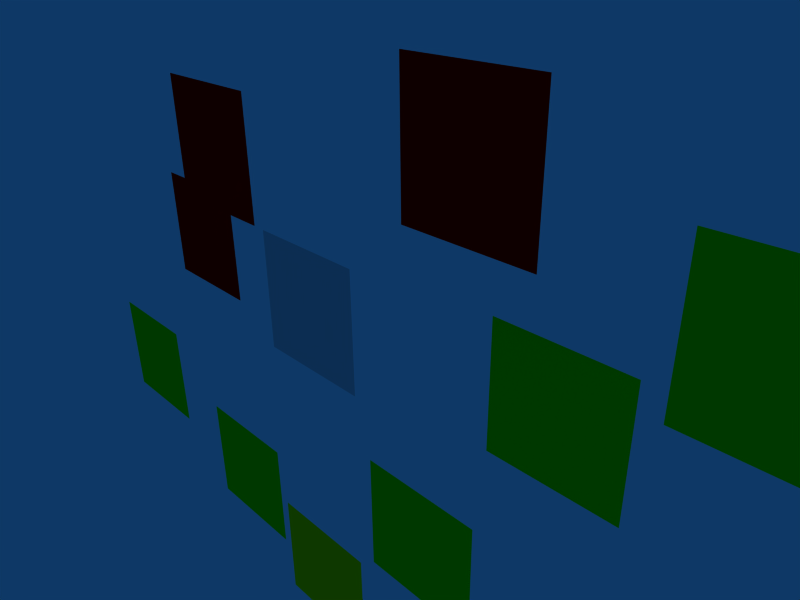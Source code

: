 # Source: manymats.blend  (saved by Blender 2.48.1; exported with 4.5.12 LTS)
import bpy
from mathutils import Matrix  # noqa: F401  (used for matrix-valued properties, if any)

bpy.ops.wm.read_factory_settings(use_empty=True)
scene = bpy.context.scene
scene.name = 'Scene'

# ---- collections
col_collection_1 = bpy.data.collections.new('Collection 1'); scene.collection.children.link(col_collection_1)

# ---- materials (node trees are filled in below, after node groups)
mat_yellowmat = bpy.data.materials.new('YellowMat')
mat_yellowmat.alpha_threshold = 0.0
mat_yellowmat.diffuse_color = (1.0, 1.0, 0.0, 1.0)
mat_yellowmat.roughness = 0.5
mat_yellowmat.line_color = (0.0, 0.0, 0.0, 1.0)
mat_redmat = bpy.data.materials.new('RedMat')
mat_redmat.alpha_threshold = 0.0
mat_redmat.diffuse_color = (1.0, 0.0, 0.0, 1.0)
mat_redmat.roughness = 0.5
mat_redmat.line_color = (0.0, 0.0, 0.0, 1.0)
mat_greenmat = bpy.data.materials.new('GreenMat')
mat_greenmat.alpha_threshold = 0.0
mat_greenmat.diffuse_color = (0.0, 1.0, 0.0, 1.0)
mat_greenmat.roughness = 0.5
mat_greenmat.line_color = (0.0, 0.0, 0.0, 1.0)
mat_material = bpy.data.materials.new('Material')
mat_material.alpha_threshold = 0.0
mat_material.diffuse_color = (0.0, 0.0, 0.8667, 1.0)
mat_material.roughness = 0.5
mat_material.line_color = (0.0, 0.0, 0.0, 1.0)

# ---- material node trees

# ---- world
world_world = bpy.data.worlds.new('World'); scene.world = world_world
world_world.color = (0.05656, 0.2208, 0.4)
world_world.use_sun_shadow = False
world_world.sun_shadow_jitter_overblur = 0.0
world_world.cycles.sampling_method = 'MANUAL'
world_world.cycles.sample_map_resolution = 256

# ---- cameras
cam_camera = bpy.data.cameras.new('Camera')
cam_camera.passepartout_alpha = 0.2
cam_camera.clip_end = 100.0
cam_camera.lens = 35.0
cam_camera.ortho_scale = 7.314
cam_camera.show_passepartout = False
cam_camera.show_safe_areas = True
cam_camera.dof.focus_distance = 0.0
cam_camera.dof.aperture_fstop = 128.0

# ---- lights
light_spot = bpy.data.lights.new('Spot', 'POINT')
light_spot.transmission_factor = 0.0
light_spot.cutoff_distance = 30.0
light_spot.energy = 100.0
light_spot.shadow_buffer_clip_start = 1.001
light_spot.shadow_soft_size = 1.0
light_spot.shadow_maximum_resolution = 0.006
light_spot.use_absolute_resolution = True
light_spot.cycles.use_multiple_importance_sampling = False

# ---- meshes
me_plane_010 = bpy.data.meshes.new('Plane.010')
me_plane_010.from_pydata([(1.0, 1.0, 0.0), (1.0, -1.0, 0.0), (-1.0, -1.0, 0.0), (-1.0, 1.0, 0.0)], [], [(0, 3, 2, 1)])
me_plane_010.materials.append(mat_yellowmat)
me_plane_010.materials.append(mat_redmat)
me_plane_010.materials.append(mat_greenmat)
me_plane_010.use_remesh_preserve_volume = False
me_plane_010.use_remesh_preserve_attributes = False
me_plane_010.use_mirror_vertex_groups = False
me_plane_010.update()
me_plane_009 = bpy.data.meshes.new('Plane.009')
me_plane_009.from_pydata([(1.0, 1.0, 0.0), (1.0, -1.0, 0.0), (-1.0, -1.0, 0.0), (-1.0, 1.0, 0.0)], [], [(0, 3, 2, 1)])
me_plane_009.materials.append(mat_material)
me_plane_009.use_remesh_preserve_volume = False
me_plane_009.use_remesh_preserve_attributes = False
me_plane_009.use_mirror_vertex_groups = False
me_plane_009.update()
me_plane_008 = bpy.data.meshes.new('Plane.008')
me_plane_008.from_pydata([(1.0, 1.0, 0.0), (1.0, -1.0, 0.0), (-1.0, -1.0, 0.0), (-1.0, 1.0, 0.0)], [], [(0, 3, 2, 1)])
me_plane_008.use_remesh_preserve_volume = False
me_plane_008.use_remesh_preserve_attributes = False
me_plane_008.use_mirror_vertex_groups = False
me_plane_008.update()
me_plane_007 = bpy.data.meshes.new('Plane.007')
me_plane_007.from_pydata([(1.0, 1.0, 0.0), (1.0, -1.0, 0.0), (-1.0, -1.0, 0.0), (-1.0, 1.0, 0.0)], [], [(0, 3, 2, 1)])
me_plane_007.materials.append(None)
me_plane_007.use_remesh_preserve_volume = False
me_plane_007.use_remesh_preserve_attributes = False
me_plane_007.use_mirror_vertex_groups = False
me_plane_007.update()
me_plane_006 = bpy.data.meshes.new('Plane.006')
me_plane_006.from_pydata([(1.0, 1.0, 0.0), (1.0, -1.0, 0.0), (-1.0, -1.0, 0.0), (-1.0, 1.0, 0.0)], [], [(0, 3, 2, 1)])
me_plane_006.materials.append(mat_greenmat)
me_plane_006.use_remesh_preserve_volume = False
me_plane_006.use_remesh_preserve_attributes = False
me_plane_006.use_mirror_vertex_groups = False
me_plane_006.update()
me_plane_003 = bpy.data.meshes.new('Plane.003')
me_plane_003.from_pydata([(1.0, 1.0, 0.0), (1.0, -1.0, 0.0), (-1.0, -1.0, 0.0), (-1.0, 1.0, 0.0)], [], [(0, 3, 2, 1)])
me_plane_003.materials.append(mat_greenmat)
me_plane_003.use_remesh_preserve_volume = False
me_plane_003.use_remesh_preserve_attributes = False
me_plane_003.use_mirror_vertex_groups = False
me_plane_003.update()
me_plane_002 = bpy.data.meshes.new('Plane.002')
me_plane_002.from_pydata([(1.0, 1.0, 0.0), (1.0, -1.0, 0.0), (-1.0, -1.0, 0.0), (-1.0, 1.0, 0.0)], [], [(0, 3, 2, 1)])
me_plane_002.materials.append(None)
me_plane_002.use_remesh_preserve_volume = False
me_plane_002.use_remesh_preserve_attributes = False
me_plane_002.use_mirror_vertex_groups = False
me_plane_002.update()
me_mesh1 = bpy.data.meshes.new('mesh1')
me_mesh1.from_pydata([(1.0, 1.0, 0.0), (1.0, -1.0, 0.0), (-1.0, -1.0, 0.0), (-1.0, 1.0, 0.0)], [], [(0, 3, 2, 1)])
me_mesh1.materials.append(mat_redmat)
me_mesh1.use_remesh_preserve_volume = False
me_mesh1.use_remesh_preserve_attributes = False
me_mesh1.use_mirror_vertex_groups = False
me_mesh1.update()
me_mesh2 = bpy.data.meshes.new('mesh2')
me_mesh2.from_pydata([(1.0, 1.0, 0.0), (1.0, -1.0, 0.0), (-1.0, -1.0, 0.0), (-1.0, 1.0, 0.0)], [], [(0, 3, 2, 1)])
me_mesh2.materials.append(None)
me_mesh2.use_remesh_preserve_volume = False
me_mesh2.use_remesh_preserve_attributes = False
me_mesh2.use_mirror_vertex_groups = False
me_mesh2.update()
me_plane_005 = bpy.data.meshes.new('Plane.005')
me_plane_005.from_pydata([(1.0, 1.0, 0.0), (1.0, -1.0, 0.0), (-1.0, -1.0, 0.0), (-1.0, 1.0, 0.0)], [], [(0, 3, 2, 1)])
me_plane_005.materials.append(mat_redmat)
me_plane_005.use_remesh_preserve_volume = False
me_plane_005.use_remesh_preserve_attributes = False
me_plane_005.use_mirror_vertex_groups = False
me_plane_005.update()
me_plane_004 = bpy.data.meshes.new('Plane.004')
me_plane_004.from_pydata([(1.0, 1.0, 0.0), (1.0, -1.0, 0.0), (-1.0, -1.0, 0.0), (-1.0, 1.0, 0.0)], [], [(0, 3, 2, 1)])
me_plane_004.materials.append(mat_greenmat)
me_plane_004.use_remesh_preserve_volume = False
me_plane_004.use_remesh_preserve_attributes = False
me_plane_004.use_mirror_vertex_groups = False
me_plane_004.update()
me_plane_001 = bpy.data.meshes.new('Plane.001')
me_plane_001.from_pydata([(1.0, 1.0, 0.0), (1.0, -1.0, 0.0), (-1.0, -1.0, 0.0), (-1.0, 1.0, 0.0)], [], [(0, 3, 2, 1)])
me_plane_001.materials.append(None)
me_plane_001.use_remesh_preserve_volume = False
me_plane_001.use_remesh_preserve_attributes = False
me_plane_001.use_mirror_vertex_groups = False
me_plane_001.update()
me_plane = bpy.data.meshes.new('Plane')
me_plane.from_pydata([(1.0, 1.0, 0.0), (1.0, -1.0, 0.0), (-1.0, -1.0, 0.0), (-1.0, 1.0, 0.0)], [], [(0, 3, 2, 1)])
me_plane.materials.append(mat_greenmat)
me_plane.use_remesh_preserve_volume = False
me_plane.use_remesh_preserve_attributes = False
me_plane.use_mirror_vertex_groups = False
me_plane.update()

# ---- objects
ob_plane_010 = bpy.data.objects.new('Plane.010', me_plane_010)
ob_plane_009 = bpy.data.objects.new('Plane.009', me_plane_009)
ob_plane_008 = bpy.data.objects.new('Plane.008', me_plane_008)
ob_plane_007 = bpy.data.objects.new('Plane.007', me_plane_007)
ob_plane_006 = bpy.data.objects.new('Plane.006', me_plane_006)
ob_plane_003 = bpy.data.objects.new('Plane.003', me_plane_003)
ob_plane_002 = bpy.data.objects.new('Plane.002', me_plane_002)
ob_o1 = bpy.data.objects.new('o1', me_mesh1)
ob_o2 = bpy.data.objects.new('o2', me_mesh2)
ob_plane_005 = bpy.data.objects.new('Plane.005', me_plane_005)
ob_plane_004 = bpy.data.objects.new('Plane.004', me_plane_004)
ob_plane_001 = bpy.data.objects.new('Plane.001', me_plane_001)
ob_plane = bpy.data.objects.new('Plane', me_plane)
ob_lamp = bpy.data.objects.new('Lamp', light_spot)
ob_camera = bpy.data.objects.new('Camera', cam_camera)

# ---- transforms, parenting, visibility, modifiers, constraints
ob_plane_010.location = (-0.8612, -0.6003, -5.085)
ob_plane_010.rotation_euler = (1.571, 0.0, 0.0)
ob_plane_010.lock_rotations_4d = False
ob_plane_010.empty_display_type = 'ARROWS'
ob_plane_010.lineart.crease_threshold = 0.0
ob_plane_009.location = (3.544, -0.6003, -4.047)
ob_plane_009.rotation_euler = (1.571, 0.0, 0.0)
ob_plane_009.lock_rotations_4d = False
ob_plane_009.empty_display_type = 'ARROWS'
ob_plane_009.lineart.crease_threshold = 0.0
ob_plane_008.location = (-0.8254, -0.6003, 0.1432)
ob_plane_008.rotation_euler = (1.571, 0.0, 0.0)
ob_plane_008.lock_rotations_4d = False
ob_plane_008.empty_display_type = 'ARROWS'
ob_plane_008.lineart.crease_threshold = 0.0
ob_plane_007.location = (-1.542, -0.6003, 5.658)
ob_plane_007.rotation_euler = (1.571, 0.0, 0.0)
ob_plane_007.lock_rotations_4d = False
ob_plane_007.empty_display_type = 'ARROWS'
ob_plane_007.lineart.crease_threshold = 0.0
ob_plane_007.material_slots[0].link = 'OBJECT'; ob_plane_007.material_slots[0].material = mat_redmat
ob_plane_006.location = (-3.046, -0.6003, -4.082)
ob_plane_006.rotation_euler = (1.571, 0.0, 0.0)
ob_plane_006.lock_rotations_4d = False
ob_plane_006.empty_display_type = 'ARROWS'
ob_plane_006.lineart.crease_threshold = 0.0
ob_plane_003.location = (-6.304, -0.6003, -3.008)
ob_plane_003.rotation_euler = (1.571, 0.0, 0.0)
ob_plane_003.lock_rotations_4d = False
ob_plane_003.empty_display_type = 'ARROWS'
ob_plane_003.lineart.crease_threshold = 0.0
ob_plane_002.parent = ob_plane_003
ob_plane_002.matrix_parent_inverse = Matrix(((1.0, 0.0, 0.0, 6.304), (0.0, -4.371e-08, 1.0, 3.008), (0.0, -1.0, -4.371e-08, -0.6003), (0.0, 0.0, 0.0, 1.0)))
ob_plane_002.location = (-3.046, -0.6003, 2.149)
ob_plane_002.rotation_euler = (1.571, 0.0, 0.0)
ob_plane_002.lock_rotations_4d = False
ob_plane_002.empty_display_type = 'ARROWS'
ob_plane_002.lineart.crease_threshold = 0.0
ob_plane_002.material_slots[0].link = 'OBJECT'; ob_plane_002.material_slots[0].material = mat_redmat
ob_o1.parent = ob_plane_003
ob_o1.matrix_parent_inverse = Matrix(((1.0, 0.0, 0.0, 6.304), (0.0, -4.371e-08, 1.0, 3.008), (0.0, -1.0, -4.371e-08, -0.6003), (0.0, 0.0, 0.0, 1.0)))
ob_o1.location = (-4.884, 0.08185, 0.0)
ob_o1.rotation_euler = (1.571, 0.0, 0.0)
ob_o1.lock_rotations_4d = False
ob_o1.empty_display_type = 'ARROWS'
ob_o1.lineart.crease_threshold = 0.0
ob_o2.location = (3.192, -0.05457, 0.0)
ob_o2.rotation_euler = (1.571, 0.0, 0.0)
ob_o2.lock_rotations_4d = False
ob_o2.empty_display_type = 'ARROWS'
ob_o2.lineart.crease_threshold = 0.0
ob_o2.material_slots[0].link = 'OBJECT'; ob_o2.material_slots[0].material = mat_greenmat
ob_plane_005.parent = ob_o2
ob_plane_005.matrix_parent_inverse = Matrix(((1.0, -0.0, 0.0, -3.192), (-5.551e-17, -4.371e-08, 1.0, -2.385e-09), (0.0, -1.0, -4.371e-08, -0.05457), (0.0, 0.0, 0.0, 1.0)))
ob_plane_005.location = (2.183, -0.6003, 3.044)
ob_plane_005.rotation_euler = (1.571, 0.0, 0.0)
ob_plane_005.lock_rotations_4d = False
ob_plane_005.empty_display_type = 'ARROWS'
ob_plane_005.lineart.crease_threshold = 0.0
ob_plane_004.parent = ob_o2
ob_plane_004.matrix_parent_inverse = Matrix(((1.0, -0.0, 0.0, -3.192), (-5.551e-17, -4.371e-08, 1.0, -2.385e-09), (0.0, -1.0, -4.371e-08, -0.05457), (0.0, 0.0, 0.0, 1.0)))
ob_plane_004.location = (5.764, -0.6003, 2.005)
ob_plane_004.rotation_euler = (1.571, 0.0, 0.0)
ob_plane_004.lock_rotations_4d = False
ob_plane_004.empty_display_type = 'ARROWS'
ob_plane_004.lineart.crease_threshold = 0.0
ob_plane_001.parent = ob_o2
ob_plane_001.matrix_parent_inverse = Matrix(((1.0, -0.0, 0.0, -3.192), (-5.551e-17, -4.371e-08, 1.0, -2.385e-09), (0.0, -1.0, -4.371e-08, -0.05457), (0.0, 0.0, 0.0, 1.0)))
ob_plane_001.location = (5.692, -0.6003, -2.435)
ob_plane_001.rotation_euler = (1.571, 0.0, 0.0)
ob_plane_001.lock_rotations_4d = False
ob_plane_001.empty_display_type = 'ARROWS'
ob_plane_001.lineart.crease_threshold = 0.0
ob_plane_001.material_slots[0].link = 'OBJECT'; ob_plane_001.material_slots[0].material = mat_greenmat
ob_plane.parent = ob_o2
ob_plane.matrix_parent_inverse = Matrix(((1.0, -0.0, 0.0, -3.192), (-5.551e-17, -4.371e-08, 1.0, -2.385e-09), (0.0, -1.0, -4.371e-08, -0.05457), (0.0, 0.0, 0.0, 1.0)))
ob_plane.location = (1.467, -0.6003, -2.829)
ob_plane.rotation_euler = (1.571, 0.0, 0.0)
ob_plane.lock_rotations_4d = False
ob_plane.empty_display_type = 'ARROWS'
ob_plane.lineart.crease_threshold = 0.0
ob_lamp.location = (4.076, 1.005, 5.904)
ob_lamp.rotation_euler = (0.6503, 0.05522, 1.866)
ob_lamp.lock_rotations_4d = False
ob_lamp.empty_display_type = 'ARROWS'
ob_lamp.color = (0.0, 0.0, 0.0, 0.0)
ob_lamp.lineart.crease_threshold = 0.0
ob_camera.location = (7.481, -6.508, 5.344)
ob_camera.rotation_euler = (1.109, 0.01082, 0.8149)
ob_camera.lock_rotations_4d = False
ob_camera.empty_display_type = 'ARROWS'
ob_camera.color = (0.0, 0.0, 0.0, 0.0)
ob_camera.display_type = 'WIRE'
ob_camera.lineart.crease_threshold = 0.0

# ---- collection membership
col_collection_1.objects.link(ob_plane_010)
col_collection_1.objects.link(ob_plane_009)
col_collection_1.objects.link(ob_plane_008)
col_collection_1.objects.link(ob_plane_007)
col_collection_1.objects.link(ob_plane_006)
col_collection_1.objects.link(ob_plane_003)
col_collection_1.objects.link(ob_plane_002)
col_collection_1.objects.link(ob_o1)
col_collection_1.objects.link(ob_o2)
col_collection_1.objects.link(ob_plane_005)
col_collection_1.objects.link(ob_plane_004)
col_collection_1.objects.link(ob_plane_001)
col_collection_1.objects.link(ob_plane)
col_collection_1.objects.link(ob_lamp)
col_collection_1.objects.link(ob_camera)

# ---- scene / render settings (as saved in the file)
scene.camera = ob_camera
scene.frame_start = 1; scene.frame_end = 250; scene.frame_set(1)
scene.render.engine = 'BLENDER_EEVEE_NEXT'
scene.render.image_settings.file_format = 'JPEG'
scene.render.image_settings.color_mode = 'RGB'
scene.render.image_settings.compression = 90
scene.render.resolution_x = 800
scene.render.resolution_y = 600
scene.render.pixel_aspect_x = 100.0
scene.render.pixel_aspect_y = 100.0
scene.render.fps = 25
scene.render.dither_intensity = 0.0
scene.render.use_compositing = False
scene.render.use_sequencer = False
scene.render.bake_margin = 2
scene.render.bake_bias = 0.0
scene.render.use_stamp_time = False
scene.render.use_stamp_date = False
scene.render.use_stamp_frame = False
scene.render.use_stamp_camera = False
scene.render.use_stamp_scene = False
scene.render.use_stamp_filename = False
scene.render.use_stamp_render_time = False
scene.render.stamp_font_size = 0
scene.cycles.use_denoising = False
scene.cycles.samples = 10
scene.cycles.sampling_pattern = 'TABULATED_SOBOL'
scene.cycles.light_sampling_threshold = 0.0
scene.cycles.use_adaptive_sampling = False
scene.cycles.use_light_tree = False
scene.cycles.blur_glossy = 0.0
scene.cycles.volume_bounces = 1
scene.cycles.pixel_filter_type = 'GAUSSIAN'
scene.cycles.sample_clamp_indirect = 0.0
scene.view_settings.view_transform = 'Raw'
bpy.context.view_layer.update()
